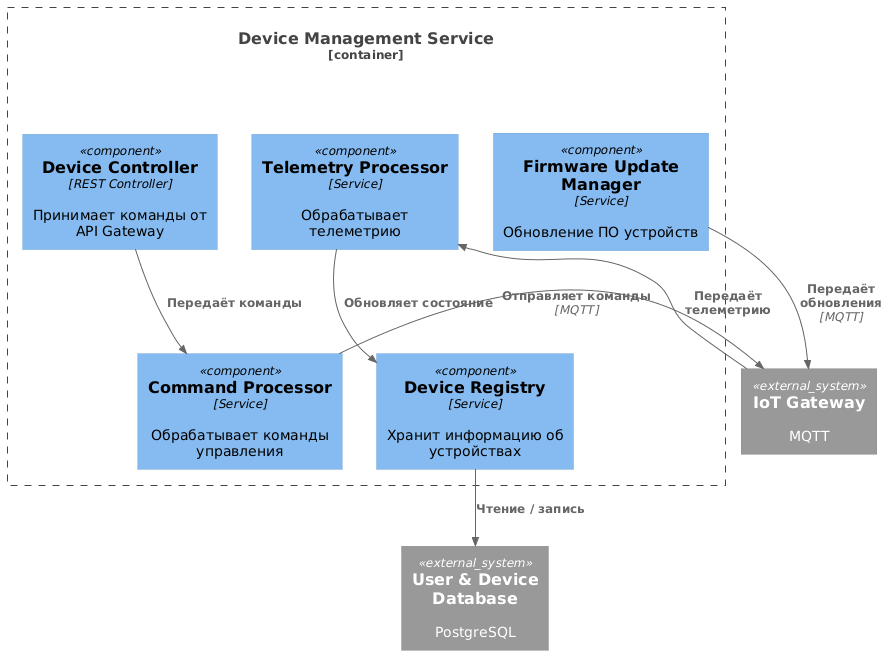

The diagram above was rendered by PlantUML. Its source (embedded in the PNG):
@startuml
!include https://raw.githubusercontent.com/plantuml-stdlib/C4-PlantUML/master/C4_Component.puml

Container_Boundary(deviceService, "Device Management Service") {

    Component(apiController, "Device Controller", "REST Controller", "Принимает команды от API Gateway")
    Component(deviceRegistry, "Device Registry", "Service", "Хранит информацию об устройствах")
    Component(commandProcessor, "Command Processor", "Service", "Обрабатывает команды управления")
    Component(telemetryProcessor, "Telemetry Processor", "Service", "Обрабатывает телеметрию")
    Component(firmwareManager, "Firmware Update Manager", "Service", "Обновление ПО устройств")
}

System_Ext(iotGateway, "IoT Gateway", "MQTT")
System_Ext(database, "User & Device Database", "PostgreSQL")

Rel(apiController, commandProcessor, "Передаёт команды")
Rel(commandProcessor, iotGateway, "Отправляет команды", "MQTT")

Rel(iotGateway, telemetryProcessor, "Передаёт телеметрию")
Rel(telemetryProcessor, deviceRegistry, "Обновляет состояние")

Rel(deviceRegistry, database, "Чтение / запись")
Rel(firmwareManager, iotGateway, "Передаёт обновления", "MQTT")
@enduml